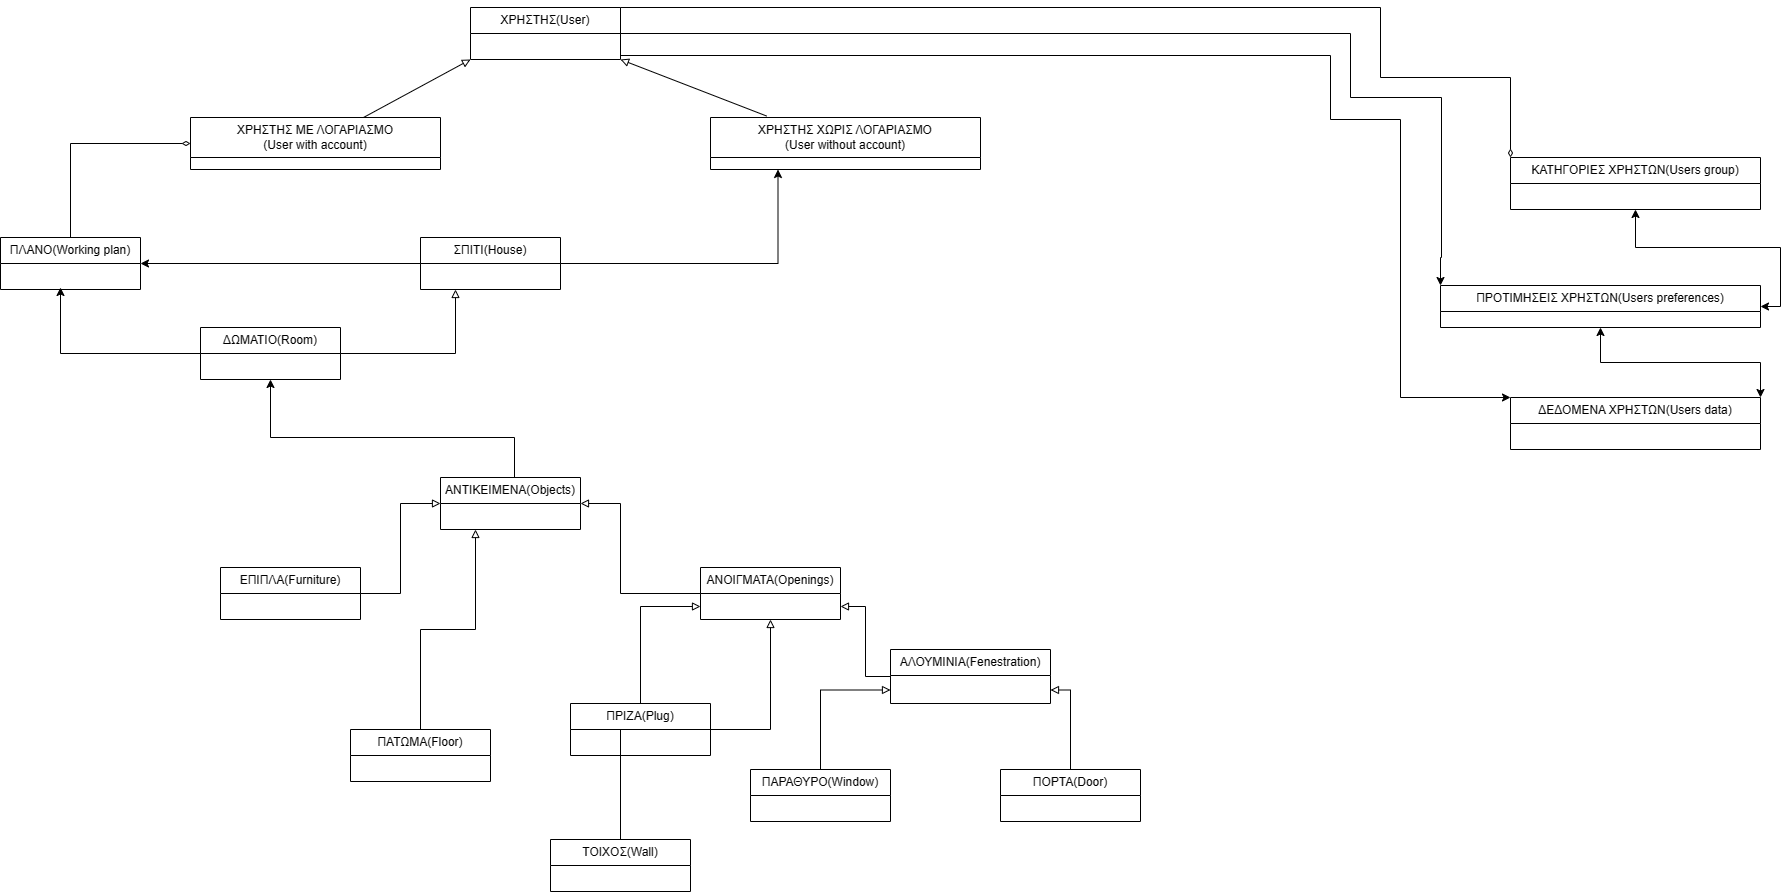

The diagram above was exported from draw.io. Its source (the exported page's mxGraphModel, read from the mxfile embedded in the PNG):
<mxGraphModel dx="1730" dy="484" grid="1" gridSize="10" guides="1" tooltips="1" connect="1" arrows="1" fold="1" page="1" pageScale="1" pageWidth="850" pageHeight="1100" background="none" math="0" shadow="0">
  <root>
    <mxCell id="0" />
    <mxCell id="1" parent="0" />
    <mxCell id="ZJDclsNYVg96a974xDzq-35" style="edgeStyle=orthogonalEdgeStyle;rounded=0;orthogonalLoop=1;jettySize=auto;html=1;exitX=0;exitY=0.5;exitDx=0;exitDy=0;entryX=1;entryY=0.75;entryDx=0;entryDy=0;endArrow=block;endFill=0;" parent="1" source="ZJDclsNYVg96a974xDzq-1" target="ZJDclsNYVg96a974xDzq-25" edge="1">
      <mxGeometry relative="1" as="geometry">
        <Array as="points">
          <mxPoint x="685" y="679" />
          <mxPoint x="685" y="609" />
        </Array>
      </mxGeometry>
    </mxCell>
    <mxCell id="ZJDclsNYVg96a974xDzq-1" value="ΑΛΟΥΜΙΝΙΑ(Fenestration)" style="swimlane;fontStyle=0;childLayout=stackLayout;horizontal=1;startSize=26;fillColor=none;horizontalStack=0;resizeParent=1;resizeParentMax=0;resizeLast=0;collapsible=1;marginBottom=0;whiteSpace=wrap;html=1;" parent="1" vertex="1">
      <mxGeometry x="710" y="652" width="160" height="54" as="geometry" />
    </mxCell>
    <mxCell id="ZJDclsNYVg96a974xDzq-53" style="edgeStyle=orthogonalEdgeStyle;rounded=0;orthogonalLoop=1;jettySize=auto;html=1;entryX=0;entryY=0;entryDx=0;entryDy=0;endArrow=diamondThin;endFill=0;" parent="1" source="ZJDclsNYVg96a974xDzq-8" target="ZJDclsNYVg96a974xDzq-15" edge="1">
      <mxGeometry relative="1" as="geometry">
        <Array as="points">
          <mxPoint x="1200" y="10" />
          <mxPoint x="1200" y="80" />
        </Array>
      </mxGeometry>
    </mxCell>
    <mxCell id="ZJDclsNYVg96a974xDzq-54" style="edgeStyle=orthogonalEdgeStyle;rounded=0;orthogonalLoop=1;jettySize=auto;html=1;entryX=0;entryY=0;entryDx=0;entryDy=0;" parent="1" source="ZJDclsNYVg96a974xDzq-8" target="ZJDclsNYVg96a974xDzq-16" edge="1">
      <mxGeometry relative="1" as="geometry">
        <Array as="points">
          <mxPoint x="1170" y="36" />
          <mxPoint x="1170" y="100" />
          <mxPoint x="1261" y="100" />
          <mxPoint x="1261" y="260" />
        </Array>
      </mxGeometry>
    </mxCell>
    <mxCell id="ZJDclsNYVg96a974xDzq-8" value="ΧΡΗΣΤΗΣ(User)" style="swimlane;fontStyle=0;childLayout=stackLayout;horizontal=1;startSize=26;fillColor=none;horizontalStack=0;resizeParent=1;resizeParentMax=0;resizeLast=0;collapsible=1;marginBottom=0;whiteSpace=wrap;html=1;" parent="1" vertex="1">
      <mxGeometry x="290" y="10" width="150" height="52" as="geometry" />
    </mxCell>
    <mxCell id="ZJDclsNYVg96a974xDzq-9" value="ΧΡΗΣΤΗΣ ΜΕ ΛΟΓΑΡΙΑΣΜΟ&lt;br&gt;(User with account)" style="swimlane;fontStyle=0;childLayout=stackLayout;horizontal=1;startSize=40;fillColor=none;horizontalStack=0;resizeParent=1;resizeParentMax=0;resizeLast=0;collapsible=1;marginBottom=0;whiteSpace=wrap;html=1;" parent="1" vertex="1">
      <mxGeometry x="10" y="120" width="250" height="52" as="geometry" />
    </mxCell>
    <mxCell id="ZJDclsNYVg96a974xDzq-10" value="ΧΡΗΣΤΗΣ ΧΩΡΙΣ ΛΟΓΑΡΙΑΣΜΟ&lt;br style=&quot;border-color: var(--border-color);&quot;&gt;(User without account)" style="swimlane;fontStyle=0;childLayout=stackLayout;horizontal=1;startSize=40;fillColor=none;horizontalStack=0;resizeParent=1;resizeParentMax=0;resizeLast=0;collapsible=1;marginBottom=0;whiteSpace=wrap;html=1;" parent="1" vertex="1">
      <mxGeometry x="530" y="120" width="270" height="52" as="geometry" />
    </mxCell>
    <mxCell id="ZJDclsNYVg96a974xDzq-40" style="edgeStyle=orthogonalEdgeStyle;rounded=0;orthogonalLoop=1;jettySize=auto;html=1;entryX=0.25;entryY=1;entryDx=0;entryDy=0;endArrow=block;endFill=0;" parent="1" source="ZJDclsNYVg96a974xDzq-11" target="ZJDclsNYVg96a974xDzq-24" edge="1">
      <mxGeometry relative="1" as="geometry" />
    </mxCell>
    <mxCell id="ZJDclsNYVg96a974xDzq-46" style="edgeStyle=orthogonalEdgeStyle;rounded=0;orthogonalLoop=1;jettySize=auto;html=1;" parent="1" source="ZJDclsNYVg96a974xDzq-11" edge="1">
      <mxGeometry relative="1" as="geometry">
        <mxPoint x="-120" y="290" as="targetPoint" />
      </mxGeometry>
    </mxCell>
    <mxCell id="ZJDclsNYVg96a974xDzq-11" value="ΔΩΜΑΤΙΟ(Room)" style="swimlane;fontStyle=0;childLayout=stackLayout;horizontal=1;startSize=26;fillColor=none;horizontalStack=0;resizeParent=1;resizeParentMax=0;resizeLast=0;collapsible=1;marginBottom=0;whiteSpace=wrap;html=1;" parent="1" vertex="1">
      <mxGeometry x="20" y="330" width="140" height="52" as="geometry" />
    </mxCell>
    <mxCell id="ZJDclsNYVg96a974xDzq-31" style="edgeStyle=orthogonalEdgeStyle;rounded=0;orthogonalLoop=1;jettySize=auto;html=1;entryX=0;entryY=0.5;entryDx=0;entryDy=0;endArrow=block;endFill=0;" parent="1" source="ZJDclsNYVg96a974xDzq-12" target="ZJDclsNYVg96a974xDzq-23" edge="1">
      <mxGeometry relative="1" as="geometry" />
    </mxCell>
    <mxCell id="ZJDclsNYVg96a974xDzq-12" value="ΕΠΙΠΛΑ(Furniture)" style="swimlane;fontStyle=0;childLayout=stackLayout;horizontal=1;startSize=26;fillColor=none;horizontalStack=0;resizeParent=1;resizeParentMax=0;resizeLast=0;collapsible=1;marginBottom=0;whiteSpace=wrap;html=1;" parent="1" vertex="1">
      <mxGeometry x="40" y="570" width="140" height="52" as="geometry" />
    </mxCell>
    <mxCell id="ZJDclsNYVg96a974xDzq-34" style="edgeStyle=orthogonalEdgeStyle;rounded=0;orthogonalLoop=1;jettySize=auto;html=1;endArrow=block;endFill=0;entryX=0;entryY=0.75;entryDx=0;entryDy=0;" parent="1" source="ZJDclsNYVg96a974xDzq-13" target="ZJDclsNYVg96a974xDzq-25" edge="1">
      <mxGeometry relative="1" as="geometry">
        <mxPoint x="540" y="610" as="targetPoint" />
      </mxGeometry>
    </mxCell>
    <mxCell id="ZJDclsNYVg96a974xDzq-13" value="ΠΡΙΖΑ(Plug)" style="swimlane;fontStyle=0;childLayout=stackLayout;horizontal=1;startSize=26;fillColor=none;horizontalStack=0;resizeParent=1;resizeParentMax=0;resizeLast=0;collapsible=1;marginBottom=0;whiteSpace=wrap;html=1;" parent="1" vertex="1">
      <mxGeometry x="390" y="706" width="140" height="52" as="geometry" />
    </mxCell>
    <mxCell id="ZJDclsNYVg96a974xDzq-38" style="edgeStyle=orthogonalEdgeStyle;rounded=0;orthogonalLoop=1;jettySize=auto;html=1;exitX=0.5;exitY=0;exitDx=0;exitDy=0;entryX=1;entryY=0.75;entryDx=0;entryDy=0;endArrow=block;endFill=0;" parent="1" source="ZJDclsNYVg96a974xDzq-14" target="ZJDclsNYVg96a974xDzq-1" edge="1">
      <mxGeometry relative="1" as="geometry" />
    </mxCell>
    <mxCell id="ZJDclsNYVg96a974xDzq-14" value="ΠΟΡΤΑ(Door)" style="swimlane;fontStyle=0;childLayout=stackLayout;horizontal=1;startSize=26;fillColor=none;horizontalStack=0;resizeParent=1;resizeParentMax=0;resizeLast=0;collapsible=1;marginBottom=0;whiteSpace=wrap;html=1;" parent="1" vertex="1">
      <mxGeometry x="820" y="772" width="140" height="52" as="geometry" />
    </mxCell>
    <mxCell id="ZJDclsNYVg96a974xDzq-57" style="edgeStyle=orthogonalEdgeStyle;rounded=0;orthogonalLoop=1;jettySize=auto;html=1;entryX=1;entryY=0.5;entryDx=0;entryDy=0;startArrow=classic;startFill=1;" parent="1" source="ZJDclsNYVg96a974xDzq-15" target="ZJDclsNYVg96a974xDzq-16" edge="1">
      <mxGeometry relative="1" as="geometry" />
    </mxCell>
    <mxCell id="ZJDclsNYVg96a974xDzq-15" value="ΚΑΤΗΓΟΡΙΕΣ ΧΡΗΣΤΩΝ(Users group)" style="swimlane;fontStyle=0;childLayout=stackLayout;horizontal=1;startSize=26;fillColor=none;horizontalStack=0;resizeParent=1;resizeParentMax=0;resizeLast=0;collapsible=1;marginBottom=0;whiteSpace=wrap;html=1;" parent="1" vertex="1">
      <mxGeometry x="1330" y="160" width="250" height="52" as="geometry" />
    </mxCell>
    <mxCell id="ZJDclsNYVg96a974xDzq-58" style="edgeStyle=orthogonalEdgeStyle;rounded=0;orthogonalLoop=1;jettySize=auto;html=1;entryX=1;entryY=0;entryDx=0;entryDy=0;startArrow=classic;startFill=1;" parent="1" source="ZJDclsNYVg96a974xDzq-16" target="ZJDclsNYVg96a974xDzq-19" edge="1">
      <mxGeometry relative="1" as="geometry" />
    </mxCell>
    <mxCell id="ZJDclsNYVg96a974xDzq-16" value="ΠΡΟΤΙΜΗΣΕΙΣ ΧΡΗΣΤΩΝ(Users preferences)" style="swimlane;fontStyle=0;childLayout=stackLayout;horizontal=1;startSize=26;fillColor=none;horizontalStack=0;resizeParent=1;resizeParentMax=0;resizeLast=0;collapsible=1;marginBottom=0;whiteSpace=wrap;html=1;" parent="1" vertex="1">
      <mxGeometry x="1260" y="288" width="320" height="42" as="geometry" />
    </mxCell>
    <mxCell id="ZJDclsNYVg96a974xDzq-37" style="edgeStyle=orthogonalEdgeStyle;rounded=0;orthogonalLoop=1;jettySize=auto;html=1;exitX=0.5;exitY=0;exitDx=0;exitDy=0;entryX=0;entryY=0.75;entryDx=0;entryDy=0;endArrow=block;endFill=0;" parent="1" source="ZJDclsNYVg96a974xDzq-17" target="ZJDclsNYVg96a974xDzq-1" edge="1">
      <mxGeometry relative="1" as="geometry" />
    </mxCell>
    <mxCell id="ZJDclsNYVg96a974xDzq-17" value="ΠΑΡΑΘΥΡΟ(Window)" style="swimlane;fontStyle=0;childLayout=stackLayout;horizontal=1;startSize=26;fillColor=none;horizontalStack=0;resizeParent=1;resizeParentMax=0;resizeLast=0;collapsible=1;marginBottom=0;whiteSpace=wrap;html=1;" parent="1" vertex="1">
      <mxGeometry x="570" y="772" width="140" height="52" as="geometry" />
    </mxCell>
    <mxCell id="ZJDclsNYVg96a974xDzq-19" value="ΔΕΔΟΜΕΝΑ ΧΡΗΣΤΩΝ(Users data)" style="swimlane;fontStyle=0;childLayout=stackLayout;horizontal=1;startSize=26;fillColor=none;horizontalStack=0;resizeParent=1;resizeParentMax=0;resizeLast=0;collapsible=1;marginBottom=0;whiteSpace=wrap;html=1;" parent="1" vertex="1">
      <mxGeometry x="1330" y="400" width="250" height="52" as="geometry" />
    </mxCell>
    <mxCell id="ZJDclsNYVg96a974xDzq-33" style="edgeStyle=orthogonalEdgeStyle;rounded=0;orthogonalLoop=1;jettySize=auto;html=1;exitX=0.5;exitY=0;exitDx=0;exitDy=0;endArrow=block;endFill=0;entryX=0.25;entryY=1;entryDx=0;entryDy=0;" parent="1" source="ZJDclsNYVg96a974xDzq-20" target="ZJDclsNYVg96a974xDzq-23" edge="1">
      <mxGeometry relative="1" as="geometry">
        <mxPoint x="280" y="530" as="targetPoint" />
      </mxGeometry>
    </mxCell>
    <mxCell id="ZJDclsNYVg96a974xDzq-20" value="ΠΑΤΩΜΑ(Floor)" style="swimlane;fontStyle=0;childLayout=stackLayout;horizontal=1;startSize=26;fillColor=none;horizontalStack=0;resizeParent=1;resizeParentMax=0;resizeLast=0;collapsible=1;marginBottom=0;whiteSpace=wrap;html=1;" parent="1" vertex="1">
      <mxGeometry x="170" y="732" width="140" height="52" as="geometry" />
    </mxCell>
    <mxCell id="ZJDclsNYVg96a974xDzq-39" style="edgeStyle=orthogonalEdgeStyle;rounded=0;orthogonalLoop=1;jettySize=auto;html=1;exitX=0.5;exitY=0;exitDx=0;exitDy=0;entryX=0.5;entryY=1;entryDx=0;entryDy=0;endArrow=block;endFill=0;" parent="1" source="ZJDclsNYVg96a974xDzq-21" target="ZJDclsNYVg96a974xDzq-25" edge="1">
      <mxGeometry relative="1" as="geometry" />
    </mxCell>
    <mxCell id="ZJDclsNYVg96a974xDzq-21" value="ΤΟΙΧΟΣ(Wall)" style="swimlane;fontStyle=0;childLayout=stackLayout;horizontal=1;startSize=26;fillColor=none;horizontalStack=0;resizeParent=1;resizeParentMax=0;resizeLast=0;collapsible=1;marginBottom=0;whiteSpace=wrap;html=1;" parent="1" vertex="1">
      <mxGeometry x="370" y="842" width="140" height="52" as="geometry" />
    </mxCell>
    <mxCell id="ZJDclsNYVg96a974xDzq-45" style="edgeStyle=orthogonalEdgeStyle;rounded=0;orthogonalLoop=1;jettySize=auto;html=1;exitX=0.5;exitY=0;exitDx=0;exitDy=0;entryX=0;entryY=0.5;entryDx=0;entryDy=0;endArrow=diamondThin;endFill=0;" parent="1" source="ZJDclsNYVg96a974xDzq-22" target="ZJDclsNYVg96a974xDzq-9" edge="1">
      <mxGeometry relative="1" as="geometry" />
    </mxCell>
    <mxCell id="ZJDclsNYVg96a974xDzq-22" value="ΠΛΑΝΟ(Working plan)" style="swimlane;fontStyle=0;childLayout=stackLayout;horizontal=1;startSize=26;fillColor=none;horizontalStack=0;resizeParent=1;resizeParentMax=0;resizeLast=0;collapsible=1;marginBottom=0;whiteSpace=wrap;html=1;" parent="1" vertex="1">
      <mxGeometry x="-180" y="240" width="140" height="52" as="geometry" />
    </mxCell>
    <mxCell id="ZJDclsNYVg96a974xDzq-48" style="edgeStyle=orthogonalEdgeStyle;rounded=0;orthogonalLoop=1;jettySize=auto;html=1;entryX=0.5;entryY=1;entryDx=0;entryDy=0;" parent="1" source="ZJDclsNYVg96a974xDzq-23" target="ZJDclsNYVg96a974xDzq-11" edge="1">
      <mxGeometry relative="1" as="geometry">
        <Array as="points">
          <mxPoint x="334" y="440" />
          <mxPoint x="90" y="440" />
        </Array>
      </mxGeometry>
    </mxCell>
    <mxCell id="ZJDclsNYVg96a974xDzq-23" value="ΑΝΤΙΚΕΙΜΕΝΑ(Objects)" style="swimlane;fontStyle=0;childLayout=stackLayout;horizontal=1;startSize=26;fillColor=none;horizontalStack=0;resizeParent=1;resizeParentMax=0;resizeLast=0;collapsible=1;marginBottom=0;whiteSpace=wrap;html=1;" parent="1" vertex="1">
      <mxGeometry x="260" y="480" width="140" height="52" as="geometry" />
    </mxCell>
    <mxCell id="ZJDclsNYVg96a974xDzq-43" style="edgeStyle=orthogonalEdgeStyle;rounded=0;orthogonalLoop=1;jettySize=auto;html=1;entryX=0.25;entryY=1;entryDx=0;entryDy=0;" parent="1" source="ZJDclsNYVg96a974xDzq-24" target="ZJDclsNYVg96a974xDzq-10" edge="1">
      <mxGeometry relative="1" as="geometry" />
    </mxCell>
    <mxCell id="ZJDclsNYVg96a974xDzq-47" style="rounded=0;orthogonalLoop=1;jettySize=auto;html=1;entryX=1;entryY=0.5;entryDx=0;entryDy=0;" parent="1" source="ZJDclsNYVg96a974xDzq-24" target="ZJDclsNYVg96a974xDzq-22" edge="1">
      <mxGeometry relative="1" as="geometry">
        <mxPoint x="-50" y="264" as="targetPoint" />
      </mxGeometry>
    </mxCell>
    <mxCell id="ZJDclsNYVg96a974xDzq-24" value="ΣΠΙΤΙ(House)" style="swimlane;fontStyle=0;childLayout=stackLayout;horizontal=1;startSize=26;fillColor=none;horizontalStack=0;resizeParent=1;resizeParentMax=0;resizeLast=0;collapsible=1;marginBottom=0;whiteSpace=wrap;html=1;" parent="1" vertex="1">
      <mxGeometry x="240" y="240" width="140" height="52" as="geometry" />
    </mxCell>
    <mxCell id="ZJDclsNYVg96a974xDzq-32" style="edgeStyle=orthogonalEdgeStyle;rounded=0;orthogonalLoop=1;jettySize=auto;html=1;exitX=0;exitY=0.5;exitDx=0;exitDy=0;entryX=1;entryY=0.5;entryDx=0;entryDy=0;endArrow=block;endFill=0;" parent="1" source="ZJDclsNYVg96a974xDzq-25" target="ZJDclsNYVg96a974xDzq-23" edge="1">
      <mxGeometry relative="1" as="geometry">
        <Array as="points">
          <mxPoint x="440" y="596" />
          <mxPoint x="440" y="506" />
        </Array>
      </mxGeometry>
    </mxCell>
    <mxCell id="ZJDclsNYVg96a974xDzq-25" value="ΑΝΟΙΓΜΑΤΑ(Openings)" style="swimlane;fontStyle=0;childLayout=stackLayout;horizontal=1;startSize=26;fillColor=none;horizontalStack=0;resizeParent=1;resizeParentMax=0;resizeLast=0;collapsible=1;marginBottom=0;whiteSpace=wrap;html=1;" parent="1" vertex="1">
      <mxGeometry x="520" y="570" width="140" height="52" as="geometry" />
    </mxCell>
    <mxCell id="ZJDclsNYVg96a974xDzq-26" value="" style="endArrow=block;html=1;rounded=0;entryX=0;entryY=1;entryDx=0;entryDy=0;endFill=0;" parent="1" source="ZJDclsNYVg96a974xDzq-9" target="ZJDclsNYVg96a974xDzq-8" edge="1">
      <mxGeometry width="50" height="50" relative="1" as="geometry">
        <mxPoint x="280" y="120" as="sourcePoint" />
        <mxPoint x="350" y="70" as="targetPoint" />
      </mxGeometry>
    </mxCell>
    <mxCell id="ZJDclsNYVg96a974xDzq-27" value="" style="endArrow=block;html=1;rounded=0;endFill=0;exitX=0.208;exitY=-0.028;exitDx=0;exitDy=0;exitPerimeter=0;entryX=1;entryY=1;entryDx=0;entryDy=0;" parent="1" source="ZJDclsNYVg96a974xDzq-10" target="ZJDclsNYVg96a974xDzq-8" edge="1">
      <mxGeometry width="50" height="50" relative="1" as="geometry">
        <mxPoint x="480" y="130" as="sourcePoint" />
        <mxPoint x="460" y="70" as="targetPoint" />
      </mxGeometry>
    </mxCell>
    <mxCell id="ZJDclsNYVg96a974xDzq-55" style="edgeStyle=orthogonalEdgeStyle;rounded=0;orthogonalLoop=1;jettySize=auto;html=1;entryX=0;entryY=0;entryDx=0;entryDy=0;exitX=1;exitY=0.5;exitDx=0;exitDy=0;" parent="1" source="ZJDclsNYVg96a974xDzq-8" target="ZJDclsNYVg96a974xDzq-19" edge="1">
      <mxGeometry relative="1" as="geometry">
        <mxPoint x="440" y="58" as="sourcePoint" />
        <mxPoint x="1260" y="292" as="targetPoint" />
        <Array as="points">
          <mxPoint x="440" y="58" />
          <mxPoint x="1150" y="58" />
          <mxPoint x="1150" y="122" />
          <mxPoint x="1220" y="122" />
        </Array>
      </mxGeometry>
    </mxCell>
  </root>
</mxGraphModel>